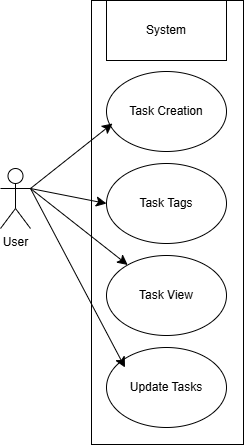

The diagram above was exported from draw.io. Its source (the exported page's mxGraphModel, read from the mxfile embedded in the PNG):
<mxGraphModel dx="1153" dy="924" grid="0" gridSize="10" guides="1" tooltips="1" connect="1" arrows="1" fold="1" page="0" pageScale="1" pageWidth="850" pageHeight="1100" math="0" shadow="0">
  <root>
    <mxCell id="0" />
    <mxCell id="1" parent="0" />
    <mxCell id="RY90URM_8fz-DC-j40U_-7" parent="1" style="rounded=0;whiteSpace=wrap;html=1;" value="" vertex="1">
      <mxGeometry height="444" width="152" x="-115" y="-48" as="geometry" />
    </mxCell>
    <mxCell id="RY90URM_8fz-DC-j40U_-10" edge="1" parent="1" source="RY90URM_8fz-DC-j40U_-1" style="edgeStyle=none;curved=1;rounded=0;orthogonalLoop=1;jettySize=auto;html=1;exitX=1;exitY=0.3333333333333333;exitDx=0;exitDy=0;exitPerimeter=0;entryX=0;entryY=0.5;entryDx=0;entryDy=0;fontSize=12;startSize=8;endSize=8;" target="RY90URM_8fz-DC-j40U_-3">
      <mxGeometry relative="1" as="geometry" />
    </mxCell>
    <mxCell id="RY90URM_8fz-DC-j40U_-11" edge="1" parent="1" source="RY90URM_8fz-DC-j40U_-1" style="edgeStyle=none;curved=1;rounded=0;orthogonalLoop=1;jettySize=auto;html=1;exitX=1;exitY=0.3333333333333333;exitDx=0;exitDy=0;exitPerimeter=0;fontSize=12;startSize=8;endSize=8;" target="RY90URM_8fz-DC-j40U_-4">
      <mxGeometry relative="1" as="geometry" />
    </mxCell>
    <mxCell id="RY90URM_8fz-DC-j40U_-1" parent="1" style="shape=umlActor;verticalLabelPosition=bottom;verticalAlign=top;html=1;outlineConnect=0;" value="User" vertex="1">
      <mxGeometry height="60" width="30" x="-206" y="120" as="geometry" />
    </mxCell>
    <mxCell id="RY90URM_8fz-DC-j40U_-2" parent="1" style="ellipse;whiteSpace=wrap;html=1;" value="Task Creation" vertex="1">
      <mxGeometry height="80" width="120" x="-100" y="23" as="geometry" />
    </mxCell>
    <mxCell id="RY90URM_8fz-DC-j40U_-3" parent="1" style="ellipse;whiteSpace=wrap;html=1;" value="Task Tags" vertex="1">
      <mxGeometry height="80" width="120" x="-100" y="115" as="geometry" />
    </mxCell>
    <mxCell id="RY90URM_8fz-DC-j40U_-4" parent="1" style="ellipse;whiteSpace=wrap;html=1;" value="Task View" vertex="1">
      <mxGeometry height="80" width="120" x="-100" y="207" as="geometry" />
    </mxCell>
    <mxCell id="RY90URM_8fz-DC-j40U_-5" parent="1" style="ellipse;whiteSpace=wrap;html=1;" value="Update Tasks" vertex="1">
      <mxGeometry height="80" width="120" x="-100" y="299" as="geometry" />
    </mxCell>
    <mxCell id="RY90URM_8fz-DC-j40U_-8" parent="1" style="rounded=0;whiteSpace=wrap;html=1;" value="System" vertex="1">
      <mxGeometry height="60" width="120" x="-100" y="-48" as="geometry" />
    </mxCell>
    <mxCell id="RY90URM_8fz-DC-j40U_-9" edge="1" parent="1" source="RY90URM_8fz-DC-j40U_-1" style="edgeStyle=none;curved=1;rounded=0;orthogonalLoop=1;jettySize=auto;html=1;exitX=1;exitY=0.3333333333333333;exitDx=0;exitDy=0;exitPerimeter=0;entryX=0.05;entryY=0.65;entryDx=0;entryDy=0;entryPerimeter=0;fontSize=12;startSize=8;endSize=8;" target="RY90URM_8fz-DC-j40U_-2">
      <mxGeometry relative="1" as="geometry" />
    </mxCell>
    <mxCell id="RY90URM_8fz-DC-j40U_-12" edge="1" parent="1" source="RY90URM_8fz-DC-j40U_-1" style="edgeStyle=none;curved=1;rounded=0;orthogonalLoop=1;jettySize=auto;html=1;exitX=1;exitY=0.3333333333333333;exitDx=0;exitDy=0;exitPerimeter=0;entryX=0.154;entryY=0.25;entryDx=0;entryDy=0;entryPerimeter=0;fontSize=12;startSize=8;endSize=8;" target="RY90URM_8fz-DC-j40U_-5">
      <mxGeometry relative="1" as="geometry" />
    </mxCell>
  </root>
</mxGraphModel>